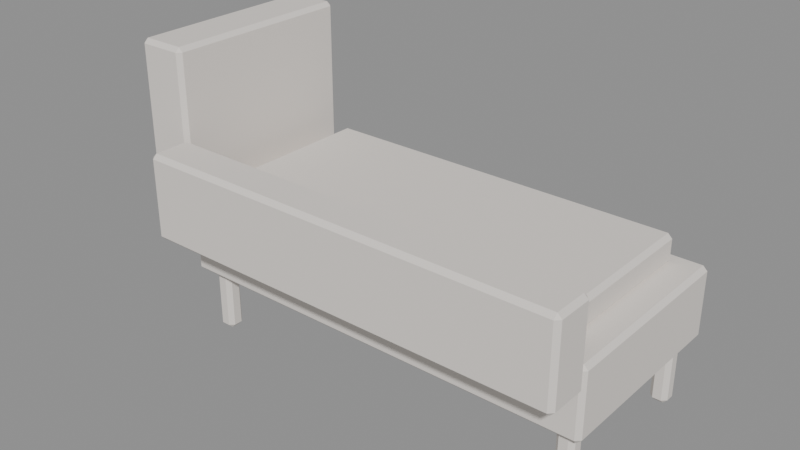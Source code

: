 # Source: MOV_Chaise_v01.blend  (saved by Blender 4.2.66; exported with 4.5.12 LTS)
import bpy
from mathutils import Matrix  # noqa: F401  (used for matrix-valued properties, if any)

bpy.ops.wm.read_factory_settings(use_empty=True)
scene = bpy.context.scene
scene.name = 'Scene'

# ---- materials (node trees are filled in below, after node groups)
mat_polyroom_pbr = bpy.data.materials.new('Polyroom_PBR')

# ---- material node trees
mat_polyroom_pbr.use_nodes = True; mat_polyroom_pbr.node_tree.nodes.clear()
_N = mat_polyroom_pbr.node_tree.nodes; _L = mat_polyroom_pbr.node_tree.links
n0 = _N.new('ShaderNodeBsdfPrincipled'); n0.name = 'Principled BSDF'; n0.location = (10, 300)
n0.inputs[2].default_value = 0.8
n1 = _N.new('ShaderNodeOutputMaterial'); n1.name = 'Material Output'; n1.location = (300, 300)
n2 = _N.new('ShaderNodeAttribute'); n2.name = 'Attribute'; n2.location = (0, 0)
n2.attribute_name = 'Color'
_L.new(n0.outputs[0], n1.inputs[0])
_L.new(n2.outputs[0], n0.inputs[0])
n1.is_active_output = True

# ---- meshes
me_mov_chaise_v01 = bpy.data.meshes.new('MOV_Chaise_v01')
me_mov_chaise_v01.from_pydata([(-0.645, -0.26, 0.225), (-0.645, -0.275, 0.24), (-0.66, -0.26, 0.24), (-0.645, -0.275, 0.46), (-0.645, -0.26, 0.475), (-0.66, -0.26, 0.46), (-0.645, 0.41, 0.225), (-0.66, 0.41, 0.24), (-0.645, 0.425, 0.24), (-0.645, 0.41, 0.475), (-0.645, 0.425, 0.46), (-0.66, 0.41, 0.46), (0.825, -0.26, 0.225), (0.84, -0.26, 0.24), (0.825, -0.275, 0.24), (0.825, -0.26, 0.475), (0.825, -0.275, 0.46), (0.84, -0.26, 0.46), (0.825, 0.41, 0.225), (0.825, 0.425, 0.24), (0.84, 0.41, 0.24), (0.825, 0.41, 0.475), (0.84, 0.41, 0.46), (0.825, 0.425, 0.46), (-0.825, -0.26, 0.4), (-0.825, -0.275, 0.415), (-0.84, -0.26, 0.415), (-0.825, -0.275, 0.985), (-0.825, -0.26, 1.0), (-0.84, -0.26, 0.985), (-0.825, 0.41, 0.4), (-0.84, 0.41, 0.415), (-0.825, 0.425, 0.415), (-0.825, 0.41, 1.0), (-0.825, 0.425, 0.985), (-0.84, 0.41, 0.985), (-0.675, -0.26, 0.4), (-0.66, -0.26, 0.415), (-0.675, -0.275, 0.415), (-0.675, -0.26, 1.0), (-0.675, -0.275, 0.985), (-0.66, -0.26, 0.985), (-0.675, 0.41, 0.4), (-0.675, 0.425, 0.415), (-0.66, 0.41, 0.415), (-0.675, 0.41, 1.0), (-0.66, 0.41, 0.985), (-0.675, 0.425, 0.985), (-0.645, -0.41, 0.4), (-0.645, -0.425, 0.415), (-0.66, -0.41, 0.415), (-0.645, -0.425, 0.685), (-0.645, -0.41, 0.7), (-0.66, -0.41, 0.685), (-0.645, -0.29, 0.4), (-0.66, -0.29, 0.415), (-0.645, -0.275, 0.415), (-0.645, -0.29, 0.7), (-0.645, -0.275, 0.685), (-0.66, -0.29, 0.685), (0.825, -0.41, 0.4), (0.84, -0.41, 0.415), (0.825, -0.425, 0.415), (0.825, -0.41, 0.7), (0.825, -0.425, 0.685), (0.84, -0.41, 0.685), (0.825, -0.29, 0.4), (0.825, -0.275, 0.415), (0.84, -0.29, 0.415), (0.825, -0.29, 0.7), (0.84, -0.29, 0.685), (0.825, -0.275, 0.685), (-0.605, -0.22, 0.0), (-0.605, -0.235, 0.015), (-0.62, -0.22, 0.015), (-0.605, -0.235, 0.205), (-0.605, -0.22, 0.22), (-0.62, -0.22, 0.205), (-0.605, -0.19, 0.0), (-0.62, -0.19, 0.015), (-0.605, -0.175, 0.015), (-0.605, -0.19, 0.22), (-0.605, -0.175, 0.205), (-0.62, -0.19, 0.205), (-0.575, -0.22, 0.0), (-0.56, -0.22, 0.015), (-0.575, -0.235, 0.015), (-0.575, -0.22, 0.22), (-0.575, -0.235, 0.205), (-0.56, -0.22, 0.205), (-0.575, -0.19, 0.0), (-0.575, -0.175, 0.015), (-0.56, -0.19, 0.015), (-0.575, -0.19, 0.22), (-0.56, -0.19, 0.205), (-0.575, -0.175, 0.205), (-0.605, 0.34, 0.0), (-0.605, 0.325, 0.015), (-0.62, 0.34, 0.015), (-0.605, 0.325, 0.205), (-0.605, 0.34, 0.22), (-0.62, 0.34, 0.205), (-0.605, 0.37, 0.0), (-0.62, 0.37, 0.015), (-0.605, 0.385, 0.015), (-0.605, 0.37, 0.22), (-0.605, 0.385, 0.205), (-0.62, 0.37, 0.205), (-0.575, 0.34, 0.0), (-0.56, 0.34, 0.015), (-0.575, 0.325, 0.015), (-0.575, 0.34, 0.22), (-0.575, 0.325, 0.205), (-0.56, 0.34, 0.205), (-0.575, 0.37, 0.0), (-0.575, 0.385, 0.015), (-0.56, 0.37, 0.015), (-0.575, 0.37, 0.22), (-0.56, 0.37, 0.205), (-0.575, 0.385, 0.205), (0.755, -0.22, 0.0), (0.755, -0.235, 0.015), (0.74, -0.22, 0.015), (0.755, -0.235, 0.205), (0.755, -0.22, 0.22), (0.74, -0.22, 0.205), (0.755, -0.19, 0.0), (0.74, -0.19, 0.015), (0.755, -0.175, 0.015), (0.755, -0.19, 0.22), (0.755, -0.175, 0.205), (0.74, -0.19, 0.205), (0.785, -0.22, 0.0), (0.8, -0.22, 0.015), (0.785, -0.235, 0.015), (0.785, -0.22, 0.22), (0.785, -0.235, 0.205), (0.8, -0.22, 0.205), (0.785, -0.19, 0.0), (0.785, -0.175, 0.015), (0.8, -0.19, 0.015), (0.785, -0.19, 0.22), (0.8, -0.19, 0.205), (0.785, -0.175, 0.205), (0.755, 0.34, 0.0), (0.755, 0.325, 0.015), (0.74, 0.34, 0.015), (0.755, 0.325, 0.205), (0.755, 0.34, 0.22), (0.74, 0.34, 0.205), (0.755, 0.37, 0.0), (0.74, 0.37, 0.015), (0.755, 0.385, 0.015), (0.755, 0.37, 0.22), (0.755, 0.385, 0.205), (0.74, 0.37, 0.205), (0.785, 0.34, 0.0), (0.8, 0.34, 0.015), (0.785, 0.325, 0.015), (0.785, 0.34, 0.22), (0.785, 0.325, 0.205), (0.8, 0.34, 0.205), (0.785, 0.37, 0.0), (0.785, 0.385, 0.015), (0.8, 0.37, 0.015), (0.785, 0.37, 0.22), (0.8, 0.37, 0.205), (0.785, 0.385, 0.205), (-0.545, -0.21, 0.47), (-0.545, -0.225, 0.485), (-0.56, -0.21, 0.485), (-0.545, -0.225, 0.555), (-0.545, -0.21, 0.57), (-0.56, -0.21, 0.555), (-0.545, 0.36, 0.47), (-0.56, 0.36, 0.485), (-0.545, 0.375, 0.485), (-0.545, 0.36, 0.57), (-0.545, 0.375, 0.555), (-0.56, 0.36, 0.555), (0.725, -0.21, 0.47), (0.74, -0.21, 0.485), (0.725, -0.225, 0.485), (0.725, -0.21, 0.57), (0.725, -0.225, 0.555), (0.74, -0.21, 0.555), (0.725, 0.36, 0.47), (0.725, 0.375, 0.485), (0.74, 0.36, 0.485), (0.725, 0.36, 0.57), (0.74, 0.36, 0.555), (0.725, 0.375, 0.555)], [], [(14, 16, 3, 1), (20, 22, 17, 13), (30, 42, 36, 24), (21, 9, 4, 15), (2, 5, 11, 7), (8, 10, 23, 19), (38, 40, 27, 25), (44, 46, 41, 37), (54, 66, 60, 48), (45, 33, 28, 39), (26, 29, 35, 31), (32, 34, 47, 43), (62, 64, 51, 49), (68, 70, 65, 61), (78, 90, 84, 72), (69, 57, 52, 63), (50, 53, 59, 55), (56, 58, 71, 67), (86, 88, 75, 73), (92, 94, 89, 85), (102, 114, 108, 96), (93, 81, 76, 87), (74, 77, 83, 79), (80, 82, 95, 91), (110, 112, 99, 97), (116, 118, 113, 109), (126, 138, 132, 120), (117, 105, 100, 111), (98, 101, 107, 103), (104, 106, 119, 115), (134, 136, 123, 121), (140, 142, 137, 133), (150, 162, 156, 144), (141, 129, 124, 135), (122, 125, 131, 127), (128, 130, 143, 139), (158, 160, 147, 145), (164, 166, 161, 157), (174, 186, 180, 168), (165, 153, 148, 159), (146, 149, 155, 151), (152, 154, 167, 163), (182, 184, 171, 169), (188, 190, 185, 181), (189, 177, 172, 183), (170, 173, 179, 175), (176, 178, 191, 187), (0, 1, 2), (3, 4, 5), (6, 7, 8), (9, 10, 11), (12, 13, 14), (15, 16, 17), (18, 19, 20), (21, 22, 23), (24, 25, 26), (27, 28, 29), (30, 31, 32), (33, 34, 35), (36, 37, 38), (39, 40, 41), (42, 43, 44), (45, 46, 47), (48, 49, 50), (51, 52, 53), (54, 55, 56), (57, 58, 59), (60, 61, 62), (63, 64, 65), (66, 67, 68), (69, 70, 71), (72, 73, 74), (75, 76, 77), (78, 79, 80), (81, 82, 83), (84, 85, 86), (87, 88, 89), (90, 91, 92), (93, 94, 95), (96, 97, 98), (99, 100, 101), (102, 103, 104), (105, 106, 107), (108, 109, 110), (111, 112, 113), (114, 115, 116), (117, 118, 119), (120, 121, 122), (123, 124, 125), (126, 127, 128), (129, 130, 131), (132, 133, 134), (135, 136, 137), (138, 139, 140), (141, 142, 143), (144, 145, 146), (147, 148, 149), (150, 151, 152), (153, 154, 155), (156, 157, 158), (159, 160, 161), (162, 163, 164), (165, 166, 167), (168, 169, 170), (171, 172, 173), (174, 175, 176), (177, 178, 179), (180, 181, 182), (183, 184, 185), (186, 187, 188), (189, 190, 191), (6, 0, 2, 7), (1, 3, 5, 2), (4, 9, 11, 5), (10, 8, 7, 11), (18, 6, 8, 19), (9, 21, 23, 10), (22, 20, 19, 23), (12, 18, 20, 13), (21, 15, 17, 22), (16, 14, 13, 17), (0, 12, 14, 1), (15, 4, 3, 16), (30, 24, 26, 31), (25, 27, 29, 26), (28, 33, 35, 29), (34, 32, 31, 35), (42, 30, 32, 43), (33, 45, 47, 34), (46, 44, 43, 47), (36, 42, 44, 37), (45, 39, 41, 46), (40, 38, 37, 41), (24, 36, 38, 25), (39, 28, 27, 40), (54, 48, 50, 55), (49, 51, 53, 50), (52, 57, 59, 53), (58, 56, 55, 59), (66, 54, 56, 67), (57, 69, 71, 58), (70, 68, 67, 71), (60, 66, 68, 61), (69, 63, 65, 70), (64, 62, 61, 65), (48, 60, 62, 49), (63, 52, 51, 64), (78, 72, 74, 79), (73, 75, 77, 74), (76, 81, 83, 77), (82, 80, 79, 83), (90, 78, 80, 91), (81, 93, 95, 82), (94, 92, 91, 95), (84, 90, 92, 85), (93, 87, 89, 94), (88, 86, 85, 89), (72, 84, 86, 73), (87, 76, 75, 88), (102, 96, 98, 103), (97, 99, 101, 98), (100, 105, 107, 101), (106, 104, 103, 107), (114, 102, 104, 115), (105, 117, 119, 106), (118, 116, 115, 119), (108, 114, 116, 109), (117, 111, 113, 118), (112, 110, 109, 113), (96, 108, 110, 97), (111, 100, 99, 112), (126, 120, 122, 127), (121, 123, 125, 122), (124, 129, 131, 125), (130, 128, 127, 131), (138, 126, 128, 139), (129, 141, 143, 130), (142, 140, 139, 143), (132, 138, 140, 133), (141, 135, 137, 142), (136, 134, 133, 137), (120, 132, 134, 121), (135, 124, 123, 136), (150, 144, 146, 151), (145, 147, 149, 146), (148, 153, 155, 149), (154, 152, 151, 155), (162, 150, 152, 163), (153, 165, 167, 154), (166, 164, 163, 167), (156, 162, 164, 157), (165, 159, 161, 166), (160, 158, 157, 161), (144, 156, 158, 145), (159, 148, 147, 160), (174, 168, 170, 175), (169, 171, 173, 170), (172, 177, 179, 173), (178, 176, 175, 179), (186, 174, 176, 187), (177, 189, 191, 178), (190, 188, 187, 191), (180, 186, 188, 181), (189, 183, 185, 190), (184, 182, 181, 185), (168, 180, 182, 169), (183, 172, 171, 184), (6, 18, 12, 0)])
_uv = me_mov_chaise_v01.uv_layers.new(name='UVMap')
_uv.uv.foreach_set('vector', [0.004498, 0.5654, 0.004498, 0.5654, 0.004498, 0.01016, 0.004498, 0.01016, 0.2632, 0.571, 0.2632, 0.571, 0.01016, 0.571, 0.01016, 0.571, 0.06682, 0.8388, 0.01016, 0.8388, 0.01016, 0.5857, 0.06682, 0.5857, 0.5366, 0.01016, 0.5366, 0.5654, 0.2835, 0.5654, 0.2835, 0.01016, 0.01016, 0.004498, 0.01016, 0.004498, 0.2632, 0.004498, 0.2632, 0.004498, 0.2689, 0.01016, 0.2689, 0.01016, 0.2689, 0.5654, 0.2689, 0.5654, 0.01016, 0.58, 0.01016, 0.58, 0.06682, 0.58, 0.06682, 0.58, 0.004498, 0.8388, 0.004498, 0.8388, 0.004498, 0.5857, 0.004498, 0.5857, 0.8379, 0.01016, 0.8379, 0.5654, 0.7925, 0.5654, 0.7925, 0.01016, 0.1438, 0.8388, 0.08714, 0.8388, 0.08714, 0.5857, 0.1438, 0.5857, 0.07248, 0.5857, 0.07248, 0.5857, 0.07248, 0.8388, 0.07248, 0.8388, 0.06682, 0.8444, 0.06682, 0.8444, 0.01016, 0.8444, 0.01016, 0.8444, 0.7869, 0.5654, 0.7869, 0.5654, 0.7869, 0.01016, 0.7869, 0.01016, 0.8379, 0.571, 0.8379, 0.571, 0.7925, 0.571, 0.7925, 0.571, 0.2388, 0.5857, 0.2388, 0.597, 0.2274, 0.597, 0.2274, 0.5857, 0.9035, 0.01016, 0.9035, 0.5654, 0.8582, 0.5654, 0.8582, 0.01016, 0.7925, 0.004498, 0.7925, 0.004498, 0.8379, 0.004498, 0.8379, 0.004498, 0.8435, 0.01016, 0.8435, 0.01016, 0.8435, 0.5654, 0.8435, 0.5654, 0.2218, 0.597, 0.2218, 0.597, 0.2218, 0.5857, 0.2218, 0.5857, 0.2388, 0.6027, 0.2388, 0.6027, 0.2274, 0.6027, 0.2274, 0.6027, 0.1755, 0.5857, 0.1755, 0.597, 0.1641, 0.597, 0.1641, 0.5857, 0.2704, 0.5857, 0.2704, 0.597, 0.2591, 0.597, 0.2591, 0.5857, 0.2274, 0.58, 0.2274, 0.58, 0.2388, 0.58, 0.2388, 0.58, 0.2444, 0.5857, 0.2444, 0.5857, 0.2444, 0.597, 0.2444, 0.597, 0.1585, 0.597, 0.1585, 0.597, 0.1585, 0.5857, 0.1585, 0.5857, 0.1755, 0.6027, 0.1755, 0.6027, 0.1641, 0.6027, 0.1641, 0.6027, 0.3021, 0.5857, 0.3021, 0.597, 0.2908, 0.597, 0.2908, 0.5857, 0.2071, 0.5857, 0.2071, 0.597, 0.1958, 0.597, 0.1958, 0.5857, 0.1641, 0.58, 0.1641, 0.58, 0.1755, 0.58, 0.1755, 0.58, 0.1811, 0.5857, 0.1811, 0.5857, 0.1811, 0.597, 0.1811, 0.597, 0.2851, 0.597, 0.2851, 0.597, 0.2851, 0.5857, 0.2851, 0.5857, 0.3021, 0.6027, 0.3021, 0.6027, 0.2908, 0.6027, 0.2908, 0.6027, 0.3654, 0.5857, 0.3654, 0.597, 0.3541, 0.597, 0.3541, 0.5857, 0.3337, 0.5857, 0.3337, 0.597, 0.3224, 0.597, 0.3224, 0.5857, 0.2908, 0.58, 0.2908, 0.58, 0.3021, 0.58, 0.3021, 0.58, 0.3078, 0.5857, 0.3078, 0.5857, 0.3078, 0.597, 0.3078, 0.597, 0.3484, 0.597, 0.3484, 0.597, 0.3484, 0.5857, 0.3484, 0.5857, 0.3654, 0.6027, 0.3654, 0.6027, 0.3541, 0.6027, 0.3541, 0.6027, 0.7722, 0.5102, 0.7722, 0.9898, 0.5569, 0.9898, 0.5569, 0.5102, 0.3971, 0.5857, 0.3971, 0.597, 0.3857, 0.597, 0.3857, 0.5857, 0.3541, 0.58, 0.3541, 0.58, 0.3654, 0.58, 0.3654, 0.58, 0.3711, 0.5857, 0.3711, 0.5857, 0.3711, 0.597, 0.3711, 0.597, 0.5513, 0.9898, 0.5513, 0.9898, 0.5513, 0.5102, 0.5513, 0.5102, 0.7722, 0.9955, 0.7722, 0.9955, 0.5569, 0.9955, 0.5569, 0.9955, 0.7722, 0.01016, 0.7722, 0.4898, 0.5569, 0.4898, 0.5569, 0.01016, 0.5569, 0.5045, 0.5569, 0.5045, 0.7722, 0.5045, 0.7722, 0.5045, 0.7779, 0.5102, 0.7779, 0.5102, 0.7779, 0.9898, 0.7779, 0.9898, 0.01016, 0.01016, 0.004498, 0.01016, 0.01016, 0.004498, 0.2779, 0.5654, 0.2835, 0.5654, 0.2835, 0.571, 0.2632, 0.01016, 0.2632, 0.004498, 0.2689, 0.01016, 0.5366, 0.5654, 0.5423, 0.5654, 0.5366, 0.571, 0.01016, 0.5654, 0.01016, 0.571, 0.004498, 0.5654, 0.2835, 0.01016, 0.2779, 0.01016, 0.2835, 0.004498, 0.2632, 0.5654, 0.2689, 0.5654, 0.2632, 0.571, 0.5366, 0.01016, 0.5366, 0.004498, 0.5423, 0.01016, 0.06682, 0.5857, 0.06682, 0.58, 0.07248, 0.5857, 0.08714, 0.58, 0.08714, 0.5857, 0.08148, 0.5857, 0.06682, 0.8388, 0.07248, 0.8388, 0.06682, 0.8444, 0.08714, 0.8388, 0.08714, 0.8444, 0.08148, 0.8388, 0.01016, 0.5857, 0.004498, 0.5857, 0.01016, 0.58, 0.1438, 0.5857, 0.1438, 0.58, 0.1495, 0.5857, 0.01016, 0.8388, 0.01016, 0.8444, 0.004498, 0.8388, 0.1438, 0.8388, 0.1495, 0.8388, 0.1438, 0.8444, 0.7925, 0.01016, 0.7869, 0.01016, 0.7925, 0.004498, 0.7869, 0.004498, 0.7925, 0.004498, 0.7925, 0.004498, 0.8379, 0.01016, 0.8379, 0.004498, 0.8435, 0.01016, 0.8379, 0.004498, 0.8435, 0.004498, 0.8379, 0.004498, 0.7925, 0.5654, 0.7925, 0.571, 0.7869, 0.5654, 0.7869, 0.5654, 0.7869, 0.5654, 0.7869, 0.571, 0.8379, 0.5654, 0.8435, 0.5654, 0.8379, 0.571, 0.8435, 0.5654, 0.8435, 0.571, 0.8435, 0.5654, 0.2274, 0.5857, 0.2218, 0.5857, 0.2274, 0.58, 0.2218, 0.58, 0.2274, 0.58, 0.2274, 0.58, 0.2388, 0.5857, 0.2388, 0.58, 0.2444, 0.5857, 0.2388, 0.58, 0.2444, 0.58, 0.2388, 0.58, 0.2274, 0.597, 0.2274, 0.6027, 0.2218, 0.597, 0.2218, 0.597, 0.2218, 0.597, 0.2218, 0.6027, 0.2388, 0.597, 0.2444, 0.597, 0.2388, 0.6027, 0.2444, 0.597, 0.2444, 0.6027, 0.2444, 0.597, 0.1641, 0.5857, 0.1585, 0.5857, 0.1641, 0.58, 0.1585, 0.58, 0.1641, 0.58, 0.1641, 0.58, 0.1755, 0.5857, 0.1755, 0.58, 0.1811, 0.5857, 0.1755, 0.58, 0.1811, 0.58, 0.1755, 0.58, 0.1641, 0.597, 0.1641, 0.6027, 0.1585, 0.597, 0.1585, 0.597, 0.1585, 0.597, 0.1585, 0.6027, 0.1755, 0.597, 0.1811, 0.597, 0.1755, 0.6027, 0.1811, 0.597, 0.1811, 0.6027, 0.1811, 0.597, 0.2908, 0.5857, 0.2851, 0.5857, 0.2908, 0.58, 0.2851, 0.58, 0.2908, 0.58, 0.2908, 0.58, 0.3021, 0.5857, 0.3021, 0.58, 0.3078, 0.5857, 0.3021, 0.58, 0.3078, 0.58, 0.3021, 0.58, 0.2908, 0.597, 0.2908, 0.6027, 0.2851, 0.597, 0.2851, 0.597, 0.2851, 0.597, 0.2851, 0.6027, 0.3021, 0.597, 0.3078, 0.597, 0.3021, 0.6027, 0.3078, 0.597, 0.3078, 0.6027, 0.3078, 0.597, 0.3541, 0.5857, 0.3484, 0.5857, 0.3541, 0.58, 0.3484, 0.58, 0.3541, 0.58, 0.3541, 0.58, 0.3654, 0.5857, 0.3654, 0.58, 0.3711, 0.5857, 0.3654, 0.58, 0.3711, 0.58, 0.3654, 0.58, 0.3541, 0.597, 0.3541, 0.6027, 0.3484, 0.597, 0.3484, 0.597, 0.3484, 0.597, 0.3484, 0.6027, 0.3654, 0.597, 0.3711, 0.597, 0.3654, 0.6027, 0.3711, 0.597, 0.3711, 0.6027, 0.3711, 0.597, 0.5569, 0.5102, 0.5513, 0.5102, 0.5569, 0.5045, 0.5513, 0.5045, 0.5569, 0.5045, 0.5569, 0.5045, 0.7722, 0.5102, 0.7722, 0.5045, 0.7779, 0.5102, 0.7722, 0.5045, 0.7779, 0.5045, 0.7722, 0.5045, 0.5569, 0.9898, 0.5569, 0.9955, 0.5513, 0.9898, 0.5513, 0.9898, 0.5513, 0.9898, 0.5513, 0.9955, 0.7722, 0.9898, 0.7779, 0.9898, 0.7722, 0.9955, 0.7779, 0.9898, 0.7779, 0.9955, 0.7779, 0.9898, 0.2632, 0.01016, 0.01016, 0.01016, 0.01016, 0.004498, 0.2632, 0.004498, 0.004498, 0.01016, 0.004498, 0.01016, 0.01016, 0.004498, 0.01016, 0.004498, 0.2835, 0.5654, 0.5366, 0.5654, 0.5366, 0.571, 0.2835, 0.571, 0.2689, 0.01016, 0.2689, 0.01016, 0.2632, 0.004498, 0.2632, 0.004498, 0.2632, 0.5654, 0.2632, 0.01016, 0.2689, 0.01016, 0.2689, 0.5654, 0.5366, 0.5654, 0.5366, 0.01016, 0.5423, 0.01016, 0.5423, 0.5654, 0.2632, 0.571, 0.2632, 0.571, 0.2689, 0.5654, 0.2689, 0.5654, 0.01016, 0.5654, 0.2632, 0.5654, 0.2632, 0.571, 0.01016, 0.571, 0.5366, 0.01016, 0.2835, 0.01016, 0.2835, 0.004498, 0.5366, 0.004498, 0.004498, 0.5654, 0.004498, 0.5654, 0.01016, 0.571, 0.01016, 0.571, 0.01016, 0.01016, 0.01016, 0.5654, 0.004498, 0.5654, 0.004498, 0.01016, 0.2835, 0.01016, 0.2835, 0.5654, 0.2779, 0.5654, 0.2779, 0.01016, 0.06682, 0.8388, 0.06682, 0.5857, 0.07248, 0.5857, 0.07248, 0.8388, 0.06682, 0.58, 0.06682, 0.58, 0.07248, 0.5857, 0.07248, 0.5857, 0.08714, 0.5857, 0.08714, 0.8388, 0.08148, 0.8388, 0.08148, 0.5857, 0.06682, 0.8444, 0.06682, 0.8444, 0.07248, 0.8388, 0.07248, 0.8388, 0.01016, 0.8388, 0.06682, 0.8388, 0.06682, 0.8444, 0.01016, 0.8444, 0.08714, 0.8388, 0.1438, 0.8388, 0.1438, 0.8444, 0.08714, 0.8444, 0.004498, 0.8388, 0.004498, 0.8388, 0.01016, 0.8444, 0.01016, 0.8444, 0.01016, 0.5857, 0.01016, 0.8388, 0.004498, 0.8388, 0.004498, 0.5857, 0.1438, 0.8388, 0.1438, 0.5857, 0.1495, 0.5857, 0.1495, 0.8388, 0.01016, 0.58, 0.01016, 0.58, 0.004498, 0.5857, 0.004498, 0.5857, 0.06682, 0.5857, 0.01016, 0.5857, 0.01016, 0.58, 0.06682, 0.58, 0.1438, 0.5857, 0.08714, 0.5857, 0.08714, 0.58, 0.1438, 0.58, 0.8379, 0.01016, 0.7925, 0.01016, 0.7925, 0.004498, 0.8379, 0.004498, 0.7869, 0.01016, 0.7869, 0.01016, 0.7925, 0.004498, 0.7925, 0.004498, 0.7925, 0.004498, 0.8379, 0.004498, 0.8379, 0.004498, 0.7925, 0.004498, 0.8435, 0.01016, 0.8435, 0.01016, 0.8379, 0.004498, 0.8379, 0.004498, 0.8379, 0.5654, 0.8379, 0.01016, 0.8435, 0.01016, 0.8435, 0.5654, 0.8435, 0.01016, 0.8435, 0.5654, 0.8435, 0.5654, 0.8435, 0.01016, 0.8379, 0.571, 0.8379, 0.571, 0.8435, 0.5654, 0.8435, 0.5654, 0.7925, 0.5654, 0.8379, 0.5654, 0.8379, 0.571, 0.7925, 0.571, 0.8379, 0.571, 0.7925, 0.571, 0.7925, 0.571, 0.8379, 0.571, 0.7869, 0.5654, 0.7869, 0.5654, 0.7925, 0.571, 0.7925, 0.571, 0.7925, 0.01016, 0.7925, 0.5654, 0.7869, 0.5654, 0.7869, 0.01016, 0.7869, 0.5654, 0.7869, 0.01016, 0.7869, 0.01016, 0.7869, 0.5654, 0.2388, 0.5857, 0.2274, 0.5857, 0.2274, 0.58, 0.2388, 0.58, 0.2218, 0.5857, 0.2218, 0.5857, 0.2274, 0.58, 0.2274, 0.58, 0.2274, 0.58, 0.2388, 0.58, 0.2388, 0.58, 0.2274, 0.58, 0.2444, 0.5857, 0.2444, 0.5857, 0.2388, 0.58, 0.2388, 0.58, 0.2388, 0.597, 0.2388, 0.5857, 0.2444, 0.5857, 0.2444, 0.597, 0.2444, 0.5857, 0.2444, 0.597, 0.2444, 0.597, 0.2444, 0.5857, 0.2388, 0.6027, 0.2388, 0.6027, 0.2444, 0.597, 0.2444, 0.597, 0.2274, 0.597, 0.2388, 0.597, 0.2388, 0.6027, 0.2274, 0.6027, 0.2388, 0.6027, 0.2274, 0.6027, 0.2274, 0.6027, 0.2388, 0.6027, 0.2218, 0.597, 0.2218, 0.597, 0.2274, 0.6027, 0.2274, 0.6027, 0.2274, 0.5857, 0.2274, 0.597, 0.2218, 0.597, 0.2218, 0.5857, 0.2218, 0.597, 0.2218, 0.5857, 0.2218, 0.5857, 0.2218, 0.597, 0.1755, 0.5857, 0.1641, 0.5857, 0.1641, 0.58, 0.1755, 0.58, 0.1585, 0.5857, 0.1585, 0.5857, 0.1641, 0.58, 0.1641, 0.58, 0.1641, 0.58, 0.1755, 0.58, 0.1755, 0.58, 0.1641, 0.58, 0.1811, 0.5857, 0.1811, 0.5857, 0.1755, 0.58, 0.1755, 0.58, 0.1755, 0.597, 0.1755, 0.5857, 0.1811, 0.5857, 0.1811, 0.597, 0.1811, 0.5857, 0.1811, 0.597, 0.1811, 0.597, 0.1811, 0.5857, 0.1755, 0.6027, 0.1755, 0.6027, 0.1811, 0.597, 0.1811, 0.597, 0.1641, 0.597, 0.1755, 0.597, 0.1755, 0.6027, 0.1641, 0.6027, 0.1755, 0.6027, 0.1641, 0.6027, 0.1641, 0.6027, 0.1755, 0.6027, 0.1585, 0.597, 0.1585, 0.597, 0.1641, 0.6027, 0.1641, 0.6027, 0.1641, 0.5857, 0.1641, 0.597, 0.1585, 0.597, 0.1585, 0.5857, 0.1585, 0.597, 0.1585, 0.5857, 0.1585, 0.5857, 0.1585, 0.597, 0.3021, 0.5857, 0.2908, 0.5857, 0.2908, 0.58, 0.3021, 0.58, 0.2851, 0.5857, 0.2851, 0.5857, 0.2908, 0.58, 0.2908, 0.58, 0.2908, 0.58, 0.3021, 0.58, 0.3021, 0.58, 0.2908, 0.58, 0.3078, 0.5857, 0.3078, 0.5857, 0.3021, 0.58, 0.3021, 0.58, 0.3021, 0.597, 0.3021, 0.5857, 0.3078, 0.5857, 0.3078, 0.597, 0.3078, 0.5857, 0.3078, 0.597, 0.3078, 0.597, 0.3078, 0.5857, 0.3021, 0.6027, 0.3021, 0.6027, 0.3078, 0.597, 0.3078, 0.597, 0.2908, 0.597, 0.3021, 0.597, 0.3021, 0.6027, 0.2908, 0.6027, 0.3021, 0.6027, 0.2908, 0.6027, 0.2908, 0.6027, 0.3021, 0.6027, 0.2851, 0.597, 0.2851, 0.597, 0.2908, 0.6027, 0.2908, 0.6027, 0.2908, 0.5857, 0.2908, 0.597, 0.2851, 0.597, 0.2851, 0.5857, 0.2851, 0.597, 0.2851, 0.5857, 0.2851, 0.5857, 0.2851, 0.597, 0.3654, 0.5857, 0.3541, 0.5857, 0.3541, 0.58, 0.3654, 0.58, 0.3484, 0.5857, 0.3484, 0.5857, 0.3541, 0.58, 0.3541, 0.58, 0.3541, 0.58, 0.3654, 0.58, 0.3654, 0.58, 0.3541, 0.58, 0.3711, 0.5857, 0.3711, 0.5857, 0.3654, 0.58, 0.3654, 0.58, 0.3654, 0.597, 0.3654, 0.5857, 0.3711, 0.5857, 0.3711, 0.597, 0.3711, 0.5857, 0.3711, 0.597, 0.3711, 0.597, 0.3711, 0.5857, 0.3654, 0.6027, 0.3654, 0.6027, 0.3711, 0.597, 0.3711, 0.597, 0.3541, 0.597, 0.3654, 0.597, 0.3654, 0.6027, 0.3541, 0.6027, 0.3654, 0.6027, 0.3541, 0.6027, 0.3541, 0.6027, 0.3654, 0.6027, 0.3484, 0.597, 0.3484, 0.597, 0.3541, 0.6027, 0.3541, 0.6027, 0.3541, 0.5857, 0.3541, 0.597, 0.3484, 0.597, 0.3484, 0.5857, 0.3484, 0.597, 0.3484, 0.5857, 0.3484, 0.5857, 0.3484, 0.597, 0.7722, 0.5102, 0.5569, 0.5102, 0.5569, 0.5045, 0.7722, 0.5045, 0.5513, 0.5102, 0.5513, 0.5102, 0.5569, 0.5045, 0.5569, 0.5045, 0.5569, 0.5045, 0.7722, 0.5045, 0.7722, 0.5045, 0.5569, 0.5045, 0.7779, 0.5102, 0.7779, 0.5102, 0.7722, 0.5045, 0.7722, 0.5045, 0.7722, 0.9898, 0.7722, 0.5102, 0.7779, 0.5102, 0.7779, 0.9898, 0.7779, 0.5102, 0.7779, 0.9898, 0.7779, 0.9898, 0.7779, 0.5102, 0.7722, 0.9955, 0.7722, 0.9955, 0.7779, 0.9898, 0.7779, 0.9898, 0.5569, 0.9898, 0.7722, 0.9898, 0.7722, 0.9955, 0.5569, 0.9955, 0.7722, 0.9955, 0.5569, 0.9955, 0.5569, 0.9955, 0.7722, 0.9955, 0.5513, 0.9898, 0.5513, 0.9898, 0.5569, 0.9955, 0.5569, 0.9955, 0.5569, 0.5102, 0.5569, 0.9898, 0.5513, 0.9898, 0.5513, 0.5102, 0.5513, 0.9898, 0.5513, 0.5102, 0.5513, 0.5102, 0.5513, 0.9898, 0.2632, 0.01016, 0.2632, 0.5654, 0.01016, 0.5654, 0.01016, 0.01016])
_ca = me_mov_chaise_v01.color_attributes.new('Color', 'FLOAT_COLOR', 'POINT')
_ca.data.foreach_set('color', [0.8, 0.75, 0.7, 1.0, 0.8, 0.75, 0.7, 1.0, 0.8, 0.75, 0.7, 1.0, 0.8, 0.75, 0.7, 1.0, 0.8, 0.75, 0.7, 1.0, 0.8, 0.75, 0.7, 1.0, 0.8, 0.75, 0.7, 1.0, 0.8, 0.75, 0.7, 1.0, 0.8, 0.75, 0.7, 1.0, 0.8, 0.75, 0.7, 1.0, 0.8, 0.75, 0.7, 1.0, 0.8, 0.75, 0.7, 1.0, 0.8, 0.75, 0.7, 1.0, 0.8, 0.75, 0.7, 1.0, 0.8, 0.75, 0.7, 1.0, 0.8, 0.75, 0.7, 1.0, 0.8, 0.75, 0.7, 1.0, 0.8, 0.75, 0.7, 1.0, 0.8, 0.75, 0.7, 1.0, 0.8, 0.75, 0.7, 1.0, 0.8, 0.75, 0.7, 1.0, 0.8, 0.75, 0.7, 1.0, 0.8, 0.75, 0.7, 1.0, 0.8, 0.75, 0.7, 1.0, 0.8, 0.75, 0.7, 1.0, 0.8, 0.75, 0.7, 1.0, 0.8, 0.75, 0.7, 1.0, 0.8, 0.75, 0.7, 1.0, 0.8, 0.75, 0.7, 1.0, 0.8, 0.75, 0.7, 1.0, 0.8, 0.75, 0.7, 1.0, 0.8, 0.75, 0.7, 1.0, 0.8, 0.75, 0.7, 1.0, 0.8, 0.75, 0.7, 1.0, 0.8, 0.75, 0.7, 1.0, 0.8, 0.75, 0.7, 1.0, 0.8, 0.75, 0.7, 1.0, 0.8, 0.75, 0.7, 1.0, 0.8, 0.75, 0.7, 1.0, 0.8, 0.75, 0.7, 1.0, 0.8, 0.75, 0.7, 1.0, 0.8, 0.75, 0.7, 1.0, 0.8, 0.75, 0.7, 1.0, 0.8, 0.75, 0.7, 1.0, 0.8, 0.75, 0.7, 1.0, 0.8, 0.75, 0.7, 1.0, 0.8, 0.75, 0.7, 1.0, 0.8, 0.75, 0.7, 1.0, 0.8, 0.75, 0.7, 1.0, 0.8, 0.75, 0.7, 1.0, 0.8, 0.75, 0.7, 1.0, 0.8, 0.75, 0.7, 1.0, 0.8, 0.75, 0.7, 1.0, 0.8, 0.75, 0.7, 1.0, 0.8, 0.75, 0.7, 1.0, 0.8, 0.75, 0.7, 1.0, 0.8, 0.75, 0.7, 1.0, 0.8, 0.75, 0.7, 1.0, 0.8, 0.75, 0.7, 1.0, 0.8, 0.75, 0.7, 1.0, 0.8, 0.75, 0.7, 1.0, 0.8, 0.75, 0.7, 1.0, 0.8, 0.75, 0.7, 1.0, 0.8, 0.75, 0.7, 1.0, 0.8, 0.75, 0.7, 1.0, 0.8, 0.75, 0.7, 1.0, 0.8, 0.75, 0.7, 1.0, 0.8, 0.75, 0.7, 1.0, 0.8, 0.75, 0.7, 1.0, 0.8, 0.75, 0.7, 1.0, 0.8, 0.75, 0.7, 1.0, 0.8, 0.75, 0.7, 1.0, 0.8, 0.75, 0.7, 1.0, 0.8, 0.75, 0.7, 1.0, 0.8, 0.75, 0.7, 1.0, 0.8, 0.75, 0.7, 1.0, 0.8, 0.75, 0.7, 1.0, 0.8, 0.75, 0.7, 1.0, 0.8, 0.75, 0.7, 1.0, 0.8, 0.75, 0.7, 1.0, 0.8, 0.75, 0.7, 1.0, 0.8, 0.75, 0.7, 1.0, 0.8, 0.75, 0.7, 1.0, 0.8, 0.75, 0.7, 1.0, 0.8, 0.75, 0.7, 1.0, 0.8, 0.75, 0.7, 1.0, 0.8, 0.75, 0.7, 1.0, 0.8, 0.75, 0.7, 1.0, 0.8, 0.75, 0.7, 1.0, 0.8, 0.75, 0.7, 1.0, 0.8, 0.75, 0.7, 1.0, 0.8, 0.75, 0.7, 1.0, 0.8, 0.75, 0.7, 1.0, 0.8, 0.75, 0.7, 1.0, 0.8, 0.75, 0.7, 1.0, 0.8, 0.75, 0.7, 1.0, 0.8, 0.75, 0.7, 1.0, 0.8, 0.75, 0.7, 1.0, 0.8, 0.75, 0.7, 1.0, 0.8, 0.75, 0.7, 1.0, 0.8, 0.75, 0.7, 1.0, 0.8, 0.75, 0.7, 1.0, 0.8, 0.75, 0.7, 1.0, 0.8, 0.75, 0.7, 1.0, 0.8, 0.75, 0.7, 1.0, 0.8, 0.75, 0.7, 1.0, 0.8, 0.75, 0.7, 1.0, 0.8, 0.75, 0.7, 1.0, 0.8, 0.75, 0.7, 1.0, 0.8, 0.75, 0.7, 1.0, 0.8, 0.75, 0.7, 1.0, 0.8, 0.75, 0.7, 1.0, 0.8, 0.75, 0.7, 1.0, 0.8, 0.75, 0.7, 1.0, 0.8, 0.75, 0.7, 1.0, 0.8, 0.75, 0.7, 1.0, 0.8, 0.75, 0.7, 1.0, 0.8, 0.75, 0.7, 1.0, 0.8, 0.75, 0.7, 1.0, 0.8, 0.75, 0.7, 1.0, 0.8, 0.75, 0.7, 1.0, 0.8, 0.75, 0.7, 1.0, 0.8, 0.75, 0.7, 1.0, 0.8, 0.75, 0.7, 1.0, 0.8, 0.75, 0.7, 1.0, 0.8, 0.75, 0.7, 1.0, 0.8, 0.75, 0.7, 1.0, 0.8, 0.75, 0.7, 1.0, 0.8, 0.75, 0.7, 1.0, 0.8, 0.75, 0.7, 1.0, 0.8, 0.75, 0.7, 1.0, 0.8, 0.75, 0.7, 1.0, 0.8, 0.75, 0.7, 1.0, 0.8, 0.75, 0.7, 1.0, 0.8, 0.75, 0.7, 1.0, 0.8, 0.75, 0.7, 1.0, 0.8, 0.75, 0.7, 1.0, 0.8, 0.75, 0.7, 1.0, 0.8, 0.75, 0.7, 1.0, 0.8, 0.75, 0.7, 1.0, 0.8, 0.75, 0.7, 1.0, 0.8, 0.75, 0.7, 1.0, 0.8, 0.75, 0.7, 1.0, 0.8, 0.75, 0.7, 1.0, 0.8, 0.75, 0.7, 1.0, 0.8, 0.75, 0.7, 1.0, 0.8, 0.75, 0.7, 1.0, 0.8, 0.75, 0.7, 1.0, 0.8, 0.75, 0.7, 1.0, 0.8, 0.75, 0.7, 1.0, 0.8, 0.75, 0.7, 1.0, 0.8, 0.75, 0.7, 1.0, 0.8, 0.75, 0.7, 1.0, 0.8, 0.75, 0.7, 1.0, 0.8, 0.75, 0.7, 1.0, 0.8, 0.75, 0.7, 1.0, 0.8, 0.75, 0.7, 1.0, 0.8, 0.75, 0.7, 1.0, 0.8, 0.75, 0.7, 1.0, 0.8, 0.75, 0.7, 1.0, 0.8, 0.75, 0.7, 1.0, 0.8, 0.75, 0.7, 1.0, 0.8, 0.75, 0.7, 1.0, 0.8, 0.75, 0.7, 1.0, 0.8, 0.75, 0.7, 1.0, 0.8, 0.75, 0.7, 1.0, 0.8, 0.75, 0.7, 1.0, 0.8, 0.75, 0.7, 1.0, 0.8, 0.75, 0.7, 1.0, 0.8, 0.75, 0.7, 1.0, 0.8, 0.75, 0.7, 1.0, 0.8, 0.75, 0.7, 1.0, 0.8, 0.75, 0.7, 1.0, 0.8, 0.75, 0.7, 1.0, 0.8, 0.75, 0.7, 1.0, 0.8, 0.75, 0.7, 1.0, 0.8, 0.75, 0.7, 1.0, 0.8, 0.75, 0.7, 1.0, 0.8, 0.75, 0.7, 1.0, 0.8, 0.75, 0.7, 1.0, 0.8, 0.75, 0.7, 1.0, 0.8, 0.75, 0.7, 1.0, 0.8, 0.75, 0.7, 1.0, 0.8, 0.75, 0.7, 1.0, 0.8, 0.75, 0.7, 1.0, 0.8, 0.75, 0.7, 1.0, 0.8, 0.75, 0.7, 1.0, 0.8, 0.75, 0.7, 1.0, 0.8, 0.75, 0.7, 1.0, 0.8, 0.75, 0.7, 1.0, 0.8, 0.75, 0.7, 1.0, 0.8, 0.75, 0.7, 1.0])
me_mov_chaise_v01.materials.append(mat_polyroom_pbr)
me_mov_chaise_v01.update()

# ---- objects
ob_mov_chaise_v01 = bpy.data.objects.new('MOV_Chaise_v01', me_mov_chaise_v01)

# ---- transforms, parenting, visibility, modifiers, constraints
ob_mov_chaise_v01.location = (0.0, 0.0, 0.0)

# ---- collection membership
scene.collection.objects.link(ob_mov_chaise_v01)

# ---- scene / render settings (as saved in the file)
scene.frame_start = 1; scene.frame_end = 250; scene.frame_set(1)
scene.render.engine = 'BLENDER_EEVEE_NEXT'
bpy.context.view_layer.update()

# ---- added for rendering (the .blend has no active camera and no usable light): camera, sun + grey world if the file has none
cam_auto = bpy.data.cameras.new('AutoCamera')
cam_auto.lens = 50.0
cam_auto.sensor_width = 36.0
cam_auto.clip_end = 1000.0
ob_auto_camera = bpy.data.objects.new('AutoCamera', cam_auto)
scene.collection.objects.link(ob_auto_camera)
ob_auto_camera.location = (1.97247, -2.36696, 2.07797)
ob_auto_camera.rotation_euler = (1.09748, -7.21219e-08, 0.694738)
scene.camera = ob_auto_camera
light_auto_sun = bpy.data.lights.new('AutoSun', 'SUN')
light_auto_sun.energy = 3.0
light_auto_sun.angle = 0.0523599
ob_auto_sun = bpy.data.objects.new('AutoSun', light_auto_sun)
scene.collection.objects.link(ob_auto_sun)
ob_auto_sun.rotation_euler = (0.872665, 0.174533, 0.523599)
if scene.world is None:
    world_auto = bpy.data.worlds.new('AutoWorld')
    world_auto.color = (0.3, 0.3, 0.3)
    scene.world = world_auto
bpy.context.view_layer.update()
